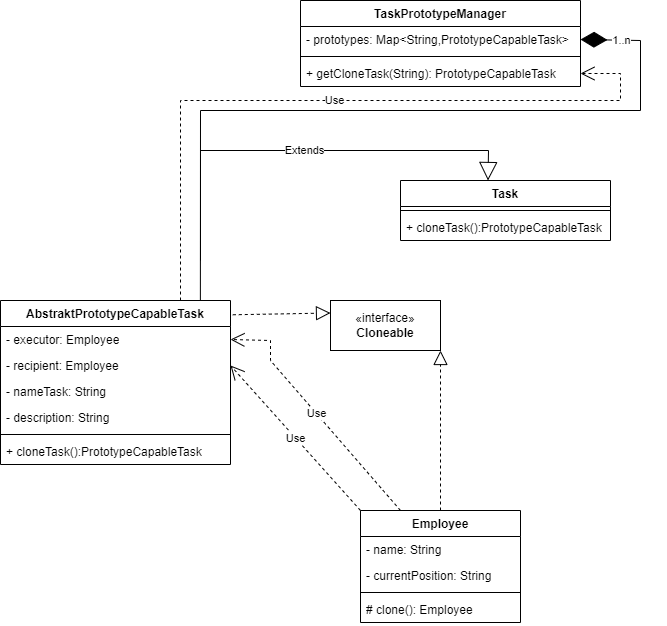

The diagram above was exported from draw.io. Its source (the exported page's mxGraphModel, read from the mxfile embedded in the PNG):
<mxGraphModel dx="698" dy="330" grid="1" gridSize="10" guides="1" tooltips="1" connect="1" arrows="1" fold="1" page="1" pageScale="1" pageWidth="827" pageHeight="1169" math="0" shadow="0">
  <root>
    <mxCell id="WIyWlLk6GJQsqaUBKTNV-0" />
    <mxCell id="WIyWlLk6GJQsqaUBKTNV-1" parent="WIyWlLk6GJQsqaUBKTNV-0" />
    <mxCell id="GKtyAI_b7Af66Ca_lHYn-4" value="AbstraktPrototypeCapableTask" style="swimlane;fontStyle=1;align=center;verticalAlign=top;childLayout=stackLayout;horizontal=1;startSize=26;horizontalStack=0;resizeParent=1;resizeParentMax=0;resizeLast=0;collapsible=1;marginBottom=0;whiteSpace=wrap;html=1;" parent="WIyWlLk6GJQsqaUBKTNV-1" vertex="1">
      <mxGeometry x="120" y="400" width="230" height="164" as="geometry" />
    </mxCell>
    <mxCell id="GKtyAI_b7Af66Ca_lHYn-5" value="- executor: Employee" style="text;strokeColor=none;fillColor=none;align=left;verticalAlign=top;spacingLeft=4;spacingRight=4;overflow=hidden;rotatable=0;points=[[0,0.5],[1,0.5]];portConstraint=eastwest;whiteSpace=wrap;html=1;" parent="GKtyAI_b7Af66Ca_lHYn-4" vertex="1">
      <mxGeometry y="26" width="230" height="26" as="geometry" />
    </mxCell>
    <mxCell id="RLg4pbd_9KDK1dDlW_---1" value="- recipient&lt;span style=&quot;background-color: initial;&quot;&gt;:&amp;nbsp;&lt;/span&gt;Employee" style="text;strokeColor=none;fillColor=none;align=left;verticalAlign=top;spacingLeft=4;spacingRight=4;overflow=hidden;rotatable=0;points=[[0,0.5],[1,0.5]];portConstraint=eastwest;whiteSpace=wrap;html=1;" parent="GKtyAI_b7Af66Ca_lHYn-4" vertex="1">
      <mxGeometry y="52" width="230" height="26" as="geometry" />
    </mxCell>
    <mxCell id="GKtyAI_b7Af66Ca_lHYn-9" value="- nameTask: String" style="text;strokeColor=none;fillColor=none;align=left;verticalAlign=top;spacingLeft=4;spacingRight=4;overflow=hidden;rotatable=0;points=[[0,0.5],[1,0.5]];portConstraint=eastwest;whiteSpace=wrap;html=1;" parent="GKtyAI_b7Af66Ca_lHYn-4" vertex="1">
      <mxGeometry y="78" width="230" height="26" as="geometry" />
    </mxCell>
    <mxCell id="GKtyAI_b7Af66Ca_lHYn-10" value="- description: String" style="text;strokeColor=none;fillColor=none;align=left;verticalAlign=top;spacingLeft=4;spacingRight=4;overflow=hidden;rotatable=0;points=[[0,0.5],[1,0.5]];portConstraint=eastwest;whiteSpace=wrap;html=1;" parent="GKtyAI_b7Af66Ca_lHYn-4" vertex="1">
      <mxGeometry y="104" width="230" height="26" as="geometry" />
    </mxCell>
    <mxCell id="GKtyAI_b7Af66Ca_lHYn-6" value="" style="line;strokeWidth=1;fillColor=none;align=left;verticalAlign=middle;spacingTop=-1;spacingLeft=3;spacingRight=3;rotatable=0;labelPosition=right;points=[];portConstraint=eastwest;strokeColor=inherit;" parent="GKtyAI_b7Af66Ca_lHYn-4" vertex="1">
      <mxGeometry y="130" width="230" height="8" as="geometry" />
    </mxCell>
    <mxCell id="GKtyAI_b7Af66Ca_lHYn-7" value="+&amp;nbsp;cloneTask():PrototypeCapableTask" style="text;strokeColor=none;fillColor=none;align=left;verticalAlign=top;spacingLeft=4;spacingRight=4;overflow=hidden;rotatable=0;points=[[0,0.5],[1,0.5]];portConstraint=eastwest;whiteSpace=wrap;html=1;" parent="GKtyAI_b7Af66Ca_lHYn-4" vertex="1">
      <mxGeometry y="138" width="230" height="26" as="geometry" />
    </mxCell>
    <mxCell id="GKtyAI_b7Af66Ca_lHYn-11" value="«interface»&lt;br&gt;&lt;b&gt;Cloneable &lt;/b&gt;" style="html=1;whiteSpace=wrap;" parent="WIyWlLk6GJQsqaUBKTNV-1" vertex="1">
      <mxGeometry x="450" y="400" width="110" height="50" as="geometry" />
    </mxCell>
    <mxCell id="GKtyAI_b7Af66Ca_lHYn-12" value="" style="endArrow=block;dashed=1;endFill=0;endSize=12;html=1;rounded=0;entryX=0;entryY=0.25;entryDx=0;entryDy=0;exitX=1.01;exitY=0.087;exitDx=0;exitDy=0;exitPerimeter=0;" parent="WIyWlLk6GJQsqaUBKTNV-1" source="GKtyAI_b7Af66Ca_lHYn-4" target="GKtyAI_b7Af66Ca_lHYn-11" edge="1">
      <mxGeometry width="160" relative="1" as="geometry">
        <mxPoint x="340" y="230" as="sourcePoint" />
        <mxPoint x="460" y="160" as="targetPoint" />
      </mxGeometry>
    </mxCell>
    <mxCell id="GKtyAI_b7Af66Ca_lHYn-13" value="Task" style="swimlane;fontStyle=1;align=center;verticalAlign=top;childLayout=stackLayout;horizontal=1;startSize=26;horizontalStack=0;resizeParent=1;resizeParentMax=0;resizeLast=0;collapsible=1;marginBottom=0;whiteSpace=wrap;html=1;" parent="WIyWlLk6GJQsqaUBKTNV-1" vertex="1">
      <mxGeometry x="520" y="280" width="210" height="60" as="geometry" />
    </mxCell>
    <mxCell id="GKtyAI_b7Af66Ca_lHYn-15" value="" style="line;strokeWidth=1;fillColor=none;align=left;verticalAlign=middle;spacingTop=-1;spacingLeft=3;spacingRight=3;rotatable=0;labelPosition=right;points=[];portConstraint=eastwest;strokeColor=inherit;" parent="GKtyAI_b7Af66Ca_lHYn-13" vertex="1">
      <mxGeometry y="26" width="210" height="8" as="geometry" />
    </mxCell>
    <mxCell id="GKtyAI_b7Af66Ca_lHYn-16" value="+&amp;nbsp;cloneTask():PrototypeCapableTask" style="text;strokeColor=none;fillColor=none;align=left;verticalAlign=top;spacingLeft=4;spacingRight=4;overflow=hidden;rotatable=0;points=[[0,0.5],[1,0.5]];portConstraint=eastwest;whiteSpace=wrap;html=1;" parent="GKtyAI_b7Af66Ca_lHYn-13" vertex="1">
      <mxGeometry y="34" width="210" height="26" as="geometry" />
    </mxCell>
    <mxCell id="OXEqmtx9SKBAlDgdVZ2r-0" value="Extends" style="endArrow=block;endSize=16;endFill=0;html=1;rounded=0;entryX=0.381;entryY=0;entryDx=0;entryDy=0;entryPerimeter=0;" parent="WIyWlLk6GJQsqaUBKTNV-1" edge="1">
      <mxGeometry width="160" relative="1" as="geometry">
        <mxPoint x="320" y="360" as="sourcePoint" />
        <mxPoint x="607.51" y="280" as="targetPoint" />
        <Array as="points">
          <mxPoint x="320" y="250" />
          <mxPoint x="608" y="250" />
        </Array>
      </mxGeometry>
    </mxCell>
    <mxCell id="OXEqmtx9SKBAlDgdVZ2r-7" value="Employee" style="swimlane;fontStyle=1;align=center;verticalAlign=top;childLayout=stackLayout;horizontal=1;startSize=26;horizontalStack=0;resizeParent=1;resizeParentMax=0;resizeLast=0;collapsible=1;marginBottom=0;whiteSpace=wrap;html=1;" parent="WIyWlLk6GJQsqaUBKTNV-1" vertex="1">
      <mxGeometry x="480" y="610" width="160" height="112" as="geometry" />
    </mxCell>
    <mxCell id="OXEqmtx9SKBAlDgdVZ2r-8" value="- name: String" style="text;strokeColor=none;fillColor=none;align=left;verticalAlign=top;spacingLeft=4;spacingRight=4;overflow=hidden;rotatable=0;points=[[0,0.5],[1,0.5]];portConstraint=eastwest;whiteSpace=wrap;html=1;" parent="OXEqmtx9SKBAlDgdVZ2r-7" vertex="1">
      <mxGeometry y="26" width="160" height="26" as="geometry" />
    </mxCell>
    <mxCell id="OXEqmtx9SKBAlDgdVZ2r-12" value="- currentPosition: String" style="text;strokeColor=none;fillColor=none;align=left;verticalAlign=top;spacingLeft=4;spacingRight=4;overflow=hidden;rotatable=0;points=[[0,0.5],[1,0.5]];portConstraint=eastwest;whiteSpace=wrap;html=1;" parent="OXEqmtx9SKBAlDgdVZ2r-7" vertex="1">
      <mxGeometry y="52" width="160" height="26" as="geometry" />
    </mxCell>
    <mxCell id="OXEqmtx9SKBAlDgdVZ2r-9" value="" style="line;strokeWidth=1;fillColor=none;align=left;verticalAlign=middle;spacingTop=-1;spacingLeft=3;spacingRight=3;rotatable=0;labelPosition=right;points=[];portConstraint=eastwest;strokeColor=inherit;" parent="OXEqmtx9SKBAlDgdVZ2r-7" vertex="1">
      <mxGeometry y="78" width="160" height="8" as="geometry" />
    </mxCell>
    <mxCell id="OXEqmtx9SKBAlDgdVZ2r-10" value="# clone(): Employee" style="text;strokeColor=none;fillColor=none;align=left;verticalAlign=top;spacingLeft=4;spacingRight=4;overflow=hidden;rotatable=0;points=[[0,0.5],[1,0.5]];portConstraint=eastwest;whiteSpace=wrap;html=1;" parent="OXEqmtx9SKBAlDgdVZ2r-7" vertex="1">
      <mxGeometry y="86" width="160" height="26" as="geometry" />
    </mxCell>
    <mxCell id="OXEqmtx9SKBAlDgdVZ2r-11" value="" style="endArrow=block;dashed=1;endFill=0;endSize=12;html=1;rounded=0;exitX=0.5;exitY=0;exitDx=0;exitDy=0;entryX=1;entryY=1;entryDx=0;entryDy=0;" parent="WIyWlLk6GJQsqaUBKTNV-1" source="OXEqmtx9SKBAlDgdVZ2r-7" target="GKtyAI_b7Af66Ca_lHYn-11" edge="1">
      <mxGeometry width="160" relative="1" as="geometry">
        <mxPoint x="630" y="409.374" as="sourcePoint" />
        <mxPoint x="560" y="470" as="targetPoint" />
      </mxGeometry>
    </mxCell>
    <mxCell id="OXEqmtx9SKBAlDgdVZ2r-14" value="TaskPrototypeManager" style="swimlane;fontStyle=1;align=center;verticalAlign=top;childLayout=stackLayout;horizontal=1;startSize=26;horizontalStack=0;resizeParent=1;resizeParentMax=0;resizeLast=0;collapsible=1;marginBottom=0;whiteSpace=wrap;html=1;" parent="WIyWlLk6GJQsqaUBKTNV-1" vertex="1">
      <mxGeometry x="420" y="100" width="280" height="86" as="geometry" />
    </mxCell>
    <mxCell id="OXEqmtx9SKBAlDgdVZ2r-15" value="- prototypes: Map&amp;lt;String,PrototypeCapableTask&amp;gt;" style="text;strokeColor=none;fillColor=none;align=left;verticalAlign=top;spacingLeft=4;spacingRight=4;overflow=hidden;rotatable=0;points=[[0,0.5],[1,0.5]];portConstraint=eastwest;whiteSpace=wrap;html=1;" parent="OXEqmtx9SKBAlDgdVZ2r-14" vertex="1">
      <mxGeometry y="26" width="280" height="26" as="geometry" />
    </mxCell>
    <mxCell id="OXEqmtx9SKBAlDgdVZ2r-16" value="" style="line;strokeWidth=1;fillColor=none;align=left;verticalAlign=middle;spacingTop=-1;spacingLeft=3;spacingRight=3;rotatable=0;labelPosition=right;points=[];portConstraint=eastwest;strokeColor=inherit;" parent="OXEqmtx9SKBAlDgdVZ2r-14" vertex="1">
      <mxGeometry y="52" width="280" height="8" as="geometry" />
    </mxCell>
    <mxCell id="OXEqmtx9SKBAlDgdVZ2r-17" value="+ getCloneTask(String): PrototypeCapableTask" style="text;strokeColor=none;fillColor=none;align=left;verticalAlign=top;spacingLeft=4;spacingRight=4;overflow=hidden;rotatable=0;points=[[0,0.5],[1,0.5]];portConstraint=eastwest;whiteSpace=wrap;html=1;" parent="OXEqmtx9SKBAlDgdVZ2r-14" vertex="1">
      <mxGeometry y="60" width="280" height="26" as="geometry" />
    </mxCell>
    <mxCell id="ImugQ1hX2Ge7waqr8Es2-1" value="" style="endArrow=diamondThin;endFill=1;endSize=24;html=1;rounded=0;entryX=1;entryY=0.5;entryDx=0;entryDy=0;exitX=0.869;exitY=0.002;exitDx=0;exitDy=0;exitPerimeter=0;" parent="WIyWlLk6GJQsqaUBKTNV-1" source="GKtyAI_b7Af66Ca_lHYn-4" target="OXEqmtx9SKBAlDgdVZ2r-15" edge="1">
      <mxGeometry width="160" relative="1" as="geometry">
        <mxPoint x="330" y="210" as="sourcePoint" />
        <mxPoint x="480" y="630" as="targetPoint" />
        <Array as="points">
          <mxPoint x="320" y="210" />
          <mxPoint x="760" y="210" />
          <mxPoint x="760" y="140" />
        </Array>
      </mxGeometry>
    </mxCell>
    <mxCell id="ImugQ1hX2Ge7waqr8Es2-2" value="1..n" style="edgeLabel;html=1;align=center;verticalAlign=middle;resizable=0;points=[];" parent="ImugQ1hX2Ge7waqr8Es2-1" vertex="1" connectable="0">
      <mxGeometry x="0.658" y="4" relative="1" as="geometry">
        <mxPoint x="-16" y="-71" as="offset" />
      </mxGeometry>
    </mxCell>
    <mxCell id="ImugQ1hX2Ge7waqr8Es2-3" value="Use" style="endArrow=open;endSize=12;dashed=1;html=1;rounded=0;entryX=1;entryY=0.5;entryDx=0;entryDy=0;" parent="WIyWlLk6GJQsqaUBKTNV-1" target="OXEqmtx9SKBAlDgdVZ2r-17" edge="1">
      <mxGeometry width="160" relative="1" as="geometry">
        <mxPoint x="300" y="400" as="sourcePoint" />
        <mxPoint x="740" y="170" as="targetPoint" />
        <Array as="points">
          <mxPoint x="300" y="200" />
          <mxPoint x="740" y="200" />
          <mxPoint x="740" y="173" />
        </Array>
      </mxGeometry>
    </mxCell>
    <mxCell id="RLg4pbd_9KDK1dDlW_---0" value="Use" style="endArrow=open;endSize=12;dashed=1;html=1;rounded=0;entryX=1;entryY=0.5;entryDx=0;entryDy=0;exitX=0.25;exitY=0;exitDx=0;exitDy=0;" parent="WIyWlLk6GJQsqaUBKTNV-1" source="OXEqmtx9SKBAlDgdVZ2r-7" target="GKtyAI_b7Af66Ca_lHYn-5" edge="1">
      <mxGeometry width="160" relative="1" as="geometry">
        <mxPoint x="470" y="530" as="sourcePoint" />
        <mxPoint x="450" y="510" as="targetPoint" />
        <Array as="points">
          <mxPoint x="390" y="460" />
          <mxPoint x="390" y="440" />
        </Array>
      </mxGeometry>
    </mxCell>
    <mxCell id="RLg4pbd_9KDK1dDlW_---2" value="Use" style="endArrow=open;endSize=12;dashed=1;html=1;rounded=0;entryX=1;entryY=0.5;entryDx=0;entryDy=0;exitX=0;exitY=0;exitDx=0;exitDy=0;" parent="WIyWlLk6GJQsqaUBKTNV-1" source="OXEqmtx9SKBAlDgdVZ2r-7" target="RLg4pbd_9KDK1dDlW_---1" edge="1">
      <mxGeometry width="160" relative="1" as="geometry">
        <mxPoint x="390" y="480" as="sourcePoint" />
        <mxPoint x="500" y="490" as="targetPoint" />
      </mxGeometry>
    </mxCell>
  </root>
</mxGraphModel>